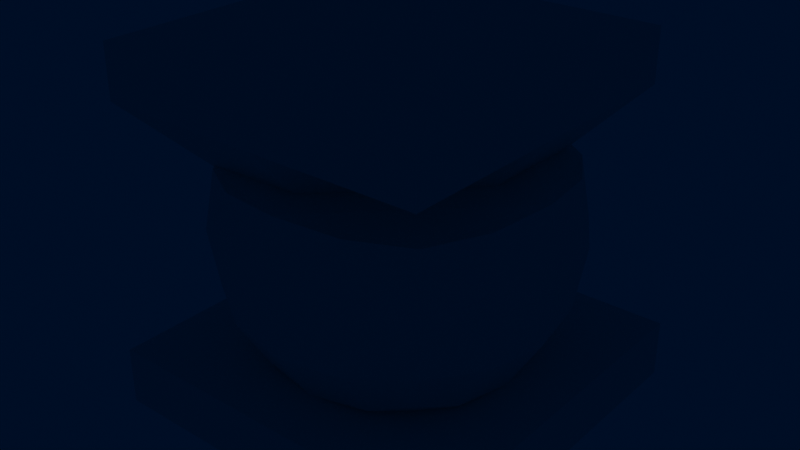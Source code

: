 # Source: DarkForestLamp.blend  (saved by Blender 3.4.6; exported with 4.5.12 LTS)
import bpy
from mathutils import Matrix  # noqa: F401  (used for matrix-valued properties, if any)

bpy.ops.wm.read_factory_settings(use_empty=True)
scene = bpy.context.scene
scene.name = 'Scene'

# ---- collections
col_collection = bpy.data.collections.new('Collection'); scene.collection.children.link(col_collection)
col_bench = bpy.data.collections.new('Bench'); scene.collection.children.link(col_bench)
col_collection_2_1 = bpy.data.collections.new('Collection 2 1'); col_bench.children.link(col_collection_2_1)
col_trees = bpy.data.collections.new('Trees'); scene.collection.children.link(col_trees)

# ---- world
world_world = bpy.data.worlds.new('World'); scene.world = world_world
world_world.use_nodes = True; world_world.node_tree.nodes.clear()
_N = world_world.node_tree.nodes; _L = world_world.node_tree.links
n0 = _N.new('ShaderNodeOutputWorld'); n0.name = 'World Output'; n0.location = (300, 300)
n1 = _N.new('ShaderNodeBackground'); n1.name = 'Background'; n1.location = (10, 300)
n1.inputs[0].default_value = (0.05088, 0.05088, 0.05088, 1.0)
n2 = _N.new('ShaderNodeVolumePrincipled'); n2.name = 'Principled Volume'; n2.location = (10, 260)
n2.inputs[0].default_value = (0.01297, 0.01131, 0.03208, 1.0)
n2.inputs[2].default_value = 0.1
n2.inputs[4].default_value = -0.07843
n2.inputs[6].default_value = 0.1
n2.inputs[7].default_value = (0.0, 0.004056, 0.01669, 1.0)
_L.new(n1.outputs[0], n0.inputs[0])
_L.new(n2.outputs[0], n0.inputs[1])
n0.is_active_output = True
world_world.use_eevee_finite_volume = True
world_world.color = (0.05088, 0.05088, 0.05088)
world_world.use_sun_shadow = False
world_world.sun_shadow_jitter_overblur = 0.0

# ---- meshes
me_cube_010 = bpy.data.meshes.new('Cube.010')
me_cube_010.from_pydata([(-0.06131, -0.06131, 0.06131), (-0.06131, -0.06131, -0.06131), (0.06131, -0.06131, 0.06131), (0.06131, -0.06131, -0.06131), (-0.07026, -0.07026, -0.03638), (-0.07475, -0.07475, 3.153e-09), (-0.07026, -0.07026, 0.03638), (-0.07026, -0.03638, 0.07026), (-0.07475, 3.039e-09, 0.07475), (-0.07026, 0.03638, 0.07026), (-0.07026, 0.03638, -0.07026), (-0.07475, -3.61e-09, -0.07475), (-0.07026, -0.03638, -0.07026), (0.03638, -0.07026, -0.07026), (1.942e-09, -0.07475, -0.07475), (-0.03638, -0.07026, -0.07026), (0.07026, 0.03638, -0.07026), (0.07475, -3.61e-09, -0.07475), (0.07026, -0.03638, -0.07026), (0.07026, -0.07026, 0.03638), (0.07475, -0.07475, 5.323e-09), (0.07026, -0.07026, -0.03638), (0.07026, 0.03638, 0.07026), (0.07475, 2.925e-09, 0.07475), (0.07026, -0.03638, 0.07026), (-0.03638, -0.07026, 0.07026), (-1.485e-09, -0.07475, 0.07475), (0.03638, -0.07026, 0.07026), (-0.08939, -0.03877, 0.03877), (-0.09587, 1.1e-09, 0.04085), (-0.08939, 0.03877, 0.03877), (-0.09587, -0.04085, 5.294e-10), (-0.1029, 6.852e-10, 1.485e-09), (-0.09587, 0.04085, -1.1e-09), (-0.08939, -0.03877, -0.03877), (-0.09587, -4.152e-10, -0.04085), (-0.08939, 0.03877, -0.03877), (-0.03877, -0.03877, -0.08939), (-0.04085, -5.333e-09, -0.09587), (-0.03877, 0.03877, -0.08939), (3.084e-09, -0.04085, -0.09587), (1.142e-09, -3.929e-09, -0.1029), (-6.852e-10, 0.04085, -0.09587), (0.03877, -0.03877, -0.08939), (0.04085, -3.277e-09, -0.09587), (0.03877, 0.03877, -0.08939), (0.08939, -0.03877, -0.03877), (0.09587, -2.928e-09, -0.04085), (0.08939, 0.03877, -0.03877), (0.09587, -0.04085, 5.326e-09), (0.1029, 6.852e-10, 1.599e-09), (0.09587, 0.04085, -2.471e-09), (0.08939, -0.03877, 0.03877), (0.09587, 2.699e-09, 0.04085), (0.08939, 0.03877, 0.03877), (0.03877, -0.03877, 0.08939), (0.04085, 3.049e-09, 0.09587), (0.03877, 0.03877, 0.08939), (-3.084e-09, -0.04085, 0.09587), (-1.142e-09, 5.071e-09, 0.1029), (6.852e-10, 0.04085, 0.09587), (-0.03877, -0.03877, 0.08939), (-0.04085, 5.104e-09, 0.09587), (-0.03877, 0.03877, 0.08939), (-0.03877, -0.08939, -0.03877), (-9.137e-10, -0.09587, -0.04085), (0.03877, -0.08939, -0.03877), (-0.04085, -0.09587, 5.904e-09), (0.0, -0.1029, 5.185e-09), (0.04085, -0.09587, 3.962e-09), (-0.03877, -0.08939, 0.03877), (1.485e-09, -0.09587, 0.04085), (0.03877, -0.08939, 0.03877)], [], [(28, 29, 32, 31), (29, 30, 33, 32), (31, 32, 35, 34), (32, 33, 36, 35), (0, 7, 28, 6), (7, 8, 29, 28), (8, 9, 30, 29), (35, 36, 10, 11), (34, 35, 11, 12), (4, 34, 12, 1), (5, 31, 34, 4), (6, 28, 31, 5), (37, 38, 41, 40), (38, 39, 42, 41), (40, 41, 44, 43), (41, 42, 45, 44), (1, 12, 37, 15), (12, 11, 38, 37), (11, 10, 39, 38), (44, 45, 16, 17), (43, 44, 17, 18), (13, 43, 18, 3), (14, 40, 43, 13), (15, 37, 40, 14), (46, 47, 50, 49), (47, 48, 51, 50), (49, 50, 53, 52), (50, 51, 54, 53), (3, 18, 46, 21), (18, 17, 47, 46), (17, 16, 48, 47), (53, 54, 22, 23), (52, 53, 23, 24), (19, 52, 24, 2), (20, 49, 52, 19), (21, 46, 49, 20), (55, 56, 59, 58), (56, 57, 60, 59), (58, 59, 62, 61), (59, 60, 63, 62), (2, 24, 55, 27), (24, 23, 56, 55), (23, 22, 57, 56), (62, 63, 9, 8), (61, 62, 8, 7), (25, 61, 7, 0), (26, 58, 61, 25), (27, 55, 58, 26), (64, 65, 68, 67), (65, 66, 69, 68), (67, 68, 71, 70), (68, 69, 72, 71), (1, 15, 64, 4), (15, 14, 65, 64), (14, 13, 66, 65), (13, 3, 21, 66), (66, 21, 20, 69), (69, 20, 19, 72), (72, 19, 2, 27), (71, 72, 27, 26), (70, 71, 26, 25), (6, 70, 25, 0), (5, 67, 70, 6), (4, 64, 67, 5), (30, 9, 63, 60, 57, 22, 54, 51, 48, 16, 45, 42, 39, 10, 36, 33)])
_uv = me_cube_010.uv_layers.new(name='UVMap')
_uv.uv.foreach_set('vector', [0.4375, 0.0625, 0.5, 0.0625, 0.5, 0.125, 0.4375, 0.125, 0.5, 0.0625, 0.5625, 0.0625, 0.5625, 0.125, 0.5, 0.125, 0.4375, 0.125, 0.5, 0.125, 0.5, 0.1875, 0.4375, 0.1875, 0.5, 0.125, 0.5625, 0.125, 0.5625, 0.1875, 0.5, 0.1875, 0.375, 0.0, 0.4375, 0.0, 0.4375, 0.0625, 0.375, 0.0625, 0.4375, 0.0, 0.5, 0.0, 0.5, 0.0625, 0.4375, 0.0625, 0.5, 0.0, 0.5625, 0.0, 0.5625, 0.0625, 0.5, 0.0625, 0.5, 0.1875, 0.5625, 0.1875, 0.5625, 0.25, 0.5, 0.25, 0.4375, 0.1875, 0.5, 0.1875, 0.5, 0.25, 0.4375, 0.25, 0.375, 0.1875, 0.4375, 0.1875, 0.4375, 0.25, 0.375, 0.25, 0.375, 0.125, 0.4375, 0.125, 0.4375, 0.1875, 0.375, 0.1875, 0.375, 0.0625, 0.4375, 0.0625, 0.4375, 0.125, 0.375, 0.125, 0.4375, 0.3125, 0.5, 0.3125, 0.5, 0.375, 0.4375, 0.375, 0.5, 0.3125, 0.5625, 0.3125, 0.5625, 0.375, 0.5, 0.375, 0.4375, 0.375, 0.5, 0.375, 0.5, 0.4375, 0.4375, 0.4375, 0.5, 0.375, 0.5625, 0.375, 0.5625, 0.4375, 0.5, 0.4375, 0.375, 0.25, 0.4375, 0.25, 0.4375, 0.3125, 0.375, 0.3125, 0.4375, 0.25, 0.5, 0.25, 0.5, 0.3125, 0.4375, 0.3125, 0.5, 0.25, 0.5625, 0.25, 0.5625, 0.3125, 0.5, 0.3125, 0.5, 0.4375, 0.5625, 0.4375, 0.5625, 0.5, 0.5, 0.5, 0.4375, 0.4375, 0.5, 0.4375, 0.5, 0.5, 0.4375, 0.5, 0.375, 0.4375, 0.4375, 0.4375, 0.4375, 0.5, 0.375, 0.5, 0.375, 0.375, 0.4375, 0.375, 0.4375, 0.4375, 0.375, 0.4375, 0.375, 0.3125, 0.4375, 0.3125, 0.4375, 0.375, 0.375, 0.375, 0.4375, 0.5625, 0.5, 0.5625, 0.5, 0.625, 0.4375, 0.625, 0.5, 0.5625, 0.5625, 0.5625, 0.5625, 0.625, 0.5, 0.625, 0.4375, 0.625, 0.5, 0.625, 0.5, 0.6875, 0.4375, 0.6875, 0.5, 0.625, 0.5625, 0.625, 0.5625, 0.6875, 0.5, 0.6875, 0.375, 0.5, 0.4375, 0.5, 0.4375, 0.5625, 0.375, 0.5625, 0.4375, 0.5, 0.5, 0.5, 0.5, 0.5625, 0.4375, 0.5625, 0.5, 0.5, 0.5625, 0.5, 0.5625, 0.5625, 0.5, 0.5625, 0.5, 0.6875, 0.5625, 0.6875, 0.5625, 0.75, 0.5, 0.75, 0.4375, 0.6875, 0.5, 0.6875, 0.5, 0.75, 0.4375, 0.75, 0.375, 0.6875, 0.4375, 0.6875, 0.4375, 0.75, 0.375, 0.75, 0.375, 0.625, 0.4375, 0.625, 0.4375, 0.6875, 0.375, 0.6875, 0.375, 0.5625, 0.4375, 0.5625, 0.4375, 0.625, 0.375, 0.625, 0.4375, 0.8125, 0.5, 0.8125, 0.5, 0.875, 0.4375, 0.875, 0.5, 0.8125, 0.5625, 0.8125, 0.5625, 0.875, 0.5, 0.875, 0.4375, 0.875, 0.5, 0.875, 0.5, 0.9375, 0.4375, 0.9375, 0.5, 0.875, 0.5625, 0.875, 0.5625, 0.9375, 0.5, 0.9375, 0.375, 0.75, 0.4375, 0.75, 0.4375, 0.8125, 0.375, 0.8125, 0.4375, 0.75, 0.5, 0.75, 0.5, 0.8125, 0.4375, 0.8125, 0.5, 0.75, 0.5625, 0.75, 0.5625, 0.8125, 0.5, 0.8125, 0.5, 0.9375, 0.5625, 0.9375, 0.5625, 1.0, 0.5, 1.0, 0.4375, 0.9375, 0.5, 0.9375, 0.5, 1.0, 0.4375, 1.0, 0.375, 0.9375, 0.4375, 0.9375, 0.4375, 1.0, 0.375, 1.0, 0.375, 0.875, 0.4375, 0.875, 0.4375, 0.9375, 0.375, 0.9375, 0.375, 0.8125, 0.4375, 0.8125, 0.4375, 0.875, 0.375, 0.875, 0.1875, 0.5625, 0.25, 0.5625, 0.25, 0.625, 0.1875, 0.625, 0.25, 0.5625, 0.3125, 0.5625, 0.3125, 0.625, 0.25, 0.625, 0.1875, 0.625, 0.25, 0.625, 0.25, 0.6875, 0.1875, 0.6875, 0.25, 0.625, 0.3125, 0.625, 0.3125, 0.6875, 0.25, 0.6875, 0.125, 0.5, 0.1875, 0.5, 0.1875, 0.5625, 0.125, 0.5625, 0.1875, 0.5, 0.25, 0.5, 0.25, 0.5625, 0.1875, 0.5625, 0.25, 0.5, 0.3125, 0.5, 0.3125, 0.5625, 0.25, 0.5625, 0.3125, 0.5, 0.375, 0.5, 0.375, 0.5625, 0.3125, 0.5625, 0.3125, 0.5625, 0.375, 0.5625, 0.375, 0.625, 0.3125, 0.625, 0.3125, 0.625, 0.375, 0.625, 0.375, 0.6875, 0.3125, 0.6875, 0.3125, 0.6875, 0.375, 0.6875, 0.375, 0.75, 0.3125, 0.75, 0.25, 0.6875, 0.3125, 0.6875, 0.3125, 0.75, 0.25, 0.75, 0.1875, 0.6875, 0.25, 0.6875, 0.25, 0.75, 0.1875, 0.75, 0.125, 0.6875, 0.1875, 0.6875, 0.1875, 0.75, 0.125, 0.75, 0.125, 0.625, 0.1875, 0.625, 0.1875, 0.6875, 0.125, 0.6875, 0.125, 0.5625, 0.1875, 0.5625, 0.1875, 0.625, 0.125, 0.625, 0.5625, 0.0625, 0.5625, 0.0, 0.5625, 0.9375, 0.5625, 0.875, 0.5625, 0.8125, 0.5625, 0.75, 0.5625, 0.6875, 0.5625, 0.625, 0.5625, 0.5625, 0.5625, 0.5, 0.5625, 0.4375, 0.5625, 0.375, 0.5625, 0.3125, 0.5625, 0.25, 0.5625, 0.1875, 0.5625, 0.125])
me_cube_010.update()
me_cube_012 = bpy.data.meshes.new('Cube.012')
me_cube_012.from_pydata([(0.09304, 0.1059, -0.1012), (0.09304, 0.07353, -0.1012), (0.09304, 0.1059, 0.1012), (0.09304, 0.07353, 0.1012), (-0.1093, 0.1059, -0.1012), (-0.1093, 0.07353, -0.1012), (-0.1093, 0.1059, 0.1012), (-0.1093, 0.07353, 0.1012), (-0.008116, 0.1059, 0.1012), (-0.008116, 0.07353, 0.1012), (-0.008116, 0.1059, -0.1012), (-0.008116, 0.07353, -0.1012), (0.09304, 0.1059, -4.628e-09), (0.09304, 0.07353, -3.214e-09), (-0.1093, 0.1059, -4.628e-09), (-0.1093, 0.07353, -3.214e-09), (-0.008116, -0.03744, 1.636e-09), (-0.008116, 0.1059, -4.628e-09)], [], [(12, 13, 3, 2), (8, 9, 7, 6), (14, 15, 5, 4), (10, 11, 1, 0), (17, 14, 4, 10), (16, 13, 1, 11), (15, 16, 11, 5), (12, 17, 10, 0), (4, 5, 11, 10), (2, 3, 9, 8), (2, 8, 17, 12), (7, 9, 16, 15), (9, 3, 13, 16), (8, 6, 14, 17), (6, 7, 15, 14), (0, 1, 13, 12)])
_uv = me_cube_012.uv_layers.new(name='UVMap')
_uv.uv.foreach_set('vector', [0.375, 0.125, 0.625, 0.125, 0.625, 0.25, 0.375, 0.25, 0.375, 0.375, 0.625, 0.375, 0.625, 0.5, 0.375, 0.5, 0.375, 0.625, 0.625, 0.625, 0.625, 0.75, 0.375, 0.75, 0.375, 0.875, 0.625, 0.875, 0.625, 1.0, 0.375, 1.0, 0.25, 0.625, 0.375, 0.625, 0.375, 0.75, 0.25, 0.75, 0.75, 0.625, 0.875, 0.625, 0.875, 0.75, 0.75, 0.75, 0.625, 0.625, 0.75, 0.625, 0.75, 0.75, 0.625, 0.75, 0.125, 0.625, 0.25, 0.625, 0.25, 0.75, 0.125, 0.75, 0.375, 0.75, 0.625, 0.75, 0.625, 0.875, 0.375, 0.875, 0.375, 0.25, 0.625, 0.25, 0.625, 0.375, 0.375, 0.375, 0.125, 0.5, 0.25, 0.5, 0.25, 0.625, 0.125, 0.625, 0.625, 0.5, 0.75, 0.5, 0.75, 0.625, 0.625, 0.625, 0.75, 0.5, 0.875, 0.5, 0.875, 0.625, 0.75, 0.625, 0.25, 0.5, 0.375, 0.5, 0.375, 0.625, 0.25, 0.625, 0.375, 0.5, 0.625, 0.5, 0.625, 0.625, 0.375, 0.625, 0.375, 0.0, 0.625, 0.0, 0.625, 0.125, 0.375, 0.125])
me_cube_012.update()
me_cube_023 = bpy.data.meshes.new('Cube.023')
me_cube_023.from_pydata([(0.1094, -0.07443, -0.1094), (0.1094, -0.1094, -0.1094), (0.1094, -0.07443, 0.1094), (0.1094, -0.1094, 0.1094), (-0.1094, -0.07443, -0.1094), (-0.1094, -0.1094, -0.1094), (-0.1094, -0.07443, 0.1094), (-0.1094, -0.1094, 0.1094)], [], [(0, 1, 3, 2), (2, 3, 7, 6), (6, 7, 5, 4), (4, 5, 1, 0), (2, 6, 4, 0), (7, 3, 1, 5)])
_uv = me_cube_023.uv_layers.new(name='UVMap')
_uv.uv.foreach_set('vector', [0.375, 0.0, 0.625, 0.0, 0.625, 0.25, 0.375, 0.25, 0.375, 0.25, 0.625, 0.25, 0.625, 0.5, 0.375, 0.5, 0.375, 0.5, 0.625, 0.5, 0.625, 0.75, 0.375, 0.75, 0.375, 0.75, 0.625, 0.75, 0.625, 1.0, 0.375, 1.0, 0.125, 0.5, 0.375, 0.5, 0.375, 0.75, 0.125, 0.75, 0.625, 0.5, 0.875, 0.5, 0.875, 0.75, 0.625, 0.75])
me_cube_023.update()

# ---- objects
ob_cube = bpy.data.objects.new('Cube', me_cube_010)
ob_cube_001 = bpy.data.objects.new('Cube.001', me_cube_012)
ob_cube_004 = bpy.data.objects.new('Cube.004', me_cube_023)

# ---- transforms, parenting, visibility, modifiers, constraints
ob_cube.location = (0.0, 0.0, 0.0)
ob_cube.rotation_euler = (1.571, -0.0, 0.0)
ob_cube_001.location = (0.0, 0.0, 0.0)
ob_cube_001.rotation_euler = (1.571, -0.0, 0.0)
ob_cube_004.location = (0.0, 0.0, 0.0)
ob_cube_004.rotation_euler = (1.571, -0.0, 0.0)

# ---- collection membership
col_bench.objects.link(ob_cube)
col_bench.objects.link(ob_cube_001)
col_bench.objects.link(ob_cube_004)

# ---- scene / render settings (as saved in the file)
scene.frame_start = 1; scene.frame_end = 250; scene.frame_set(0)
scene.render.engine = 'CYCLES'
scene.cycles.shading_system = True
scene.cycles.sampling_pattern = 'TABULATED_SOBOL'
scene.cycles.use_light_tree = False
scene.view_settings.view_transform = 'Filmic'
bpy.context.view_layer.update()

# ---- added for rendering (the .blend has no active camera and no usable light): camera, sun
cam_auto = bpy.data.cameras.new('AutoCamera')
cam_auto.lens = 50.0
cam_auto.sensor_width = 36.0
cam_auto.clip_end = 1000.0
ob_auto_camera = bpy.data.objects.new('AutoCamera', cam_auto)
scene.collection.objects.link(ob_auto_camera)
ob_auto_camera.location = (0.348884, -0.418661, 0.277329)
ob_auto_camera.rotation_euler = (1.09748, -7.21219e-08, 0.694738)
scene.camera = ob_auto_camera
light_auto_sun = bpy.data.lights.new('AutoSun', 'SUN')
light_auto_sun.energy = 3.0
light_auto_sun.angle = 0.0523599
ob_auto_sun = bpy.data.objects.new('AutoSun', light_auto_sun)
scene.collection.objects.link(ob_auto_sun)
ob_auto_sun.rotation_euler = (0.872665, 0.174533, 0.523599)
bpy.context.view_layer.update()
